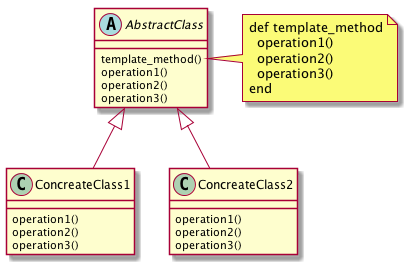

The diagram above was rendered by PlantUML. Its source (embedded in the PNG):
@startuml

abstract class AbstractClass {
template_method()

operation1()
operation2()
operation3()
}
note right
def template_method
  operation1()
  operation2()
  operation3()
end
end note
AbstractClass <|-- ConcreateClass1
AbstractClass <|-- ConcreateClass2
class ConcreateClass1 {

operation1()
operation2()
operation3()
}
class ConcreateClass2 {

operation1()
operation2()
operation3()
}

@enduml